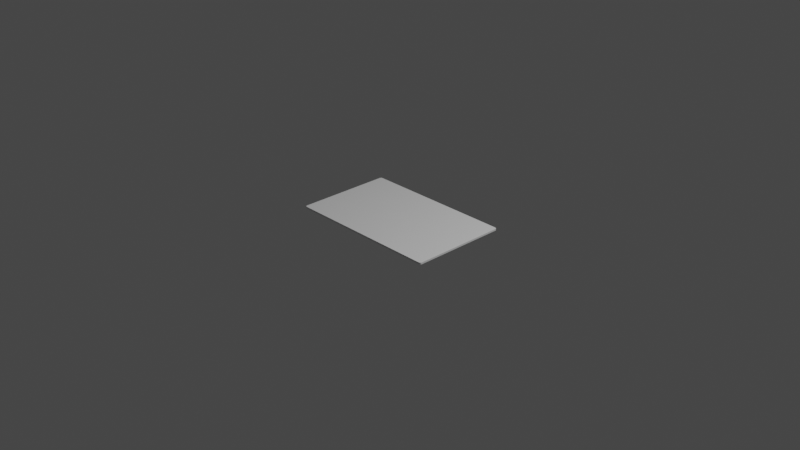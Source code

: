 # Source: card.blend  (saved by Blender 3.4.6; exported with 4.5.12 LTS)
import bpy
from mathutils import Matrix  # noqa: F401  (used for matrix-valued properties, if any)

bpy.ops.wm.read_factory_settings(use_empty=True)
scene = bpy.context.scene
scene.name = 'Scene'

# ---- collections
col_collection = bpy.data.collections.new('Collection'); scene.collection.children.link(col_collection)

# ---- materials (node trees are filled in below, after node groups)
mat_material = bpy.data.materials.new('Material')
mat_material.alpha_threshold = 0.0
mat_material.use_transparent_shadow = False
mat_material.roughness = 0.5
mat_material.line_color = (0.0, 0.0, 0.0, 1.0)

# ---- material node trees
mat_material.use_nodes = True; mat_material.node_tree.nodes.clear()
_N = mat_material.node_tree.nodes; _L = mat_material.node_tree.links
n0 = _N.new('ShaderNodeOutputMaterial'); n0.name = 'Material Output'; n0.location = (300, 300)
n1 = _N.new('ShaderNodeBsdfPrincipled'); n1.name = 'Principled BSDF'; n1.location = (10, 300)
n1.distribution = 'GGX'
n1.subsurface_method = 'RANDOM_WALK_SKIN'
n1.inputs[3].default_value = 1.45
n1.inputs[27].default_value = (0.0, 0.0, 0.0, 1.0)
n1.inputs[28].default_value = 1.0
_L.new(n1.outputs[0], n0.inputs[0])
n0.is_active_output = True

# ---- world
world_world = bpy.data.worlds.new('World'); scene.world = world_world
world_world.use_nodes = True; world_world.node_tree.nodes.clear()
_N = world_world.node_tree.nodes; _L = world_world.node_tree.links
n0 = _N.new('ShaderNodeOutputWorld'); n0.name = 'World Output'; n0.location = (300, 300)
n1 = _N.new('ShaderNodeBackground'); n1.name = 'Background'; n1.location = (10, 300)
n1.inputs[0].default_value = (0.05088, 0.05088, 0.05088, 1.0)
_L.new(n1.outputs[0], n0.inputs[0])
n0.is_active_output = True
world_world.color = (0.05088, 0.05088, 0.05088)
world_world.use_sun_shadow = False
world_world.sun_shadow_jitter_overblur = 0.0

# ---- cameras
cam_camera = bpy.data.cameras.new('Camera')
cam_camera.clip_end = 100.0
cam_camera.ortho_scale = 7.314

# ---- lights
light_light = bpy.data.lights.new('Light', 'POINT')
light_light.transmission_factor = 0.0
light_light.energy = 1000.0
light_light.shadow_soft_size = 0.1
light_light.shadow_maximum_resolution = 0.006
light_light.use_absolute_resolution = True

# ---- meshes
me_cube = bpy.data.meshes.new('Cube')
me_cube.from_pydata([(0.9659, 1.0, 0.9659), (0.9659, 0.9659, 1.0), (1.0, 0.9659, 0.9659), (0.9659, 0.9993, 0.9726), (0.9659, 0.9974, 0.979), (0.9659, 0.9943, 0.9849), (0.9659, 0.99, 0.99), (0.9726, 0.9993, 0.9659), (0.9728, 0.9986, 0.9729), (0.9728, 0.9965, 0.9793), (0.9727, 0.9934, 0.9849), (0.9727, 0.9896, 0.9895), (0.979, 0.9974, 0.9659), (0.9793, 0.9965, 0.9729), (0.9791, 0.9944, 0.9791), (0.9787, 0.9916, 0.9843), (0.9785, 0.9883, 0.9883), (0.9849, 0.9943, 0.9659), (0.9849, 0.9934, 0.9728), (0.9843, 0.9916, 0.9787), (0.9833, 0.9895, 0.9833), (0.9828, 0.9868, 0.9868), (0.9856, 0.9856, 0.9856), (0.9726, 0.9659, 0.9993), (0.979, 0.9659, 0.9974), (0.9849, 0.9659, 0.9943), (0.99, 0.9659, 0.99), (0.9659, 0.9726, 0.9993), (0.9729, 0.9728, 0.9986), (0.9793, 0.9728, 0.9965), (0.9849, 0.9727, 0.9934), (0.9895, 0.9727, 0.9896), (0.9659, 0.979, 0.9974), (0.9729, 0.9793, 0.9965), (0.9791, 0.9791, 0.9944), (0.9843, 0.9787, 0.9916), (0.9883, 0.9785, 0.9883), (0.9659, 0.9849, 0.9943), (0.9728, 0.9849, 0.9934), (0.9787, 0.9843, 0.9916), (0.9833, 0.9833, 0.9895), (0.9868, 0.9828, 0.9868), (0.9993, 0.9726, 0.9659), (0.9974, 0.979, 0.9659), (0.9943, 0.9849, 0.9659), (0.99, 0.99, 0.9659), (0.9993, 0.9659, 0.9726), (0.9986, 0.9729, 0.9728), (0.9965, 0.9793, 0.9728), (0.9934, 0.9849, 0.9727), (0.9896, 0.9895, 0.9727), (0.9974, 0.9659, 0.979), (0.9965, 0.9729, 0.9793), (0.9944, 0.9791, 0.9791), (0.9916, 0.9843, 0.9787), (0.9883, 0.9883, 0.9785), (0.9943, 0.9659, 0.9849), (0.9934, 0.9728, 0.9849), (0.9916, 0.9787, 0.9843), (0.9895, 0.9833, 0.9833), (0.9868, 0.9868, 0.9828), (0.9659, 0.9659, -1.0), (0.9659, 1.0, -0.9659), (1.0, 0.9659, -0.9659), (0.9659, 0.9726, -0.9993), (0.9659, 0.979, -0.9974), (0.9659, 0.9849, -0.9943), (0.9659, 0.99, -0.99), (0.9726, 0.9659, -0.9993), (0.9728, 0.9729, -0.9986), (0.9728, 0.9793, -0.9965), (0.9727, 0.9849, -0.9934), (0.9727, 0.9895, -0.9896), (0.979, 0.9659, -0.9974), (0.9793, 0.9729, -0.9965), (0.9791, 0.9791, -0.9944), (0.9787, 0.9843, -0.9916), (0.9785, 0.9883, -0.9883), (0.9849, 0.9659, -0.9943), (0.9849, 0.9728, -0.9934), (0.9843, 0.9787, -0.9916), (0.9833, 0.9833, -0.9895), (0.9828, 0.9868, -0.9868), (0.9856, 0.9856, -0.9856), (0.9726, 0.9993, -0.9659), (0.979, 0.9974, -0.9659), (0.9849, 0.9943, -0.9659), (0.99, 0.99, -0.9659), (0.9659, 0.9993, -0.9726), (0.9729, 0.9986, -0.9728), (0.9793, 0.9965, -0.9728), (0.9849, 0.9934, -0.9727), (0.9895, 0.9896, -0.9727), (0.9659, 0.9974, -0.979), (0.9729, 0.9965, -0.9793), (0.9791, 0.9944, -0.9791), (0.9843, 0.9916, -0.9787), (0.9883, 0.9883, -0.9785), (0.9659, 0.9943, -0.9849), (0.9728, 0.9934, -0.9849), (0.9787, 0.9916, -0.9843), (0.9833, 0.9895, -0.9833), (0.9868, 0.9868, -0.9828), (0.9993, 0.9659, -0.9726), (0.9974, 0.9659, -0.979), (0.9943, 0.9659, -0.9849), (0.99, 0.9659, -0.99), (0.9993, 0.9726, -0.9659), (0.9986, 0.9728, -0.9729), (0.9965, 0.9728, -0.9793), (0.9934, 0.9727, -0.9849), (0.9896, 0.9727, -0.9895), (0.9974, 0.979, -0.9659), (0.9965, 0.9793, -0.9729), (0.9944, 0.9791, -0.9791), (0.9916, 0.9787, -0.9843), (0.9883, 0.9785, -0.9883), (0.9943, 0.9849, -0.9659), (0.9934, 0.9849, -0.9728), (0.9916, 0.9843, -0.9787), (0.9895, 0.9833, -0.9833), (0.9868, 0.9828, -0.9868), (1.0, -0.9659, 0.9659), (0.9659, -0.9659, 1.0), (0.9659, -1.0, 0.9659), (0.9993, -0.9659, 0.9726), (0.9974, -0.9659, 0.979), (0.9943, -0.9659, 0.9849), (0.99, -0.9659, 0.99), (0.9993, -0.9726, 0.9659), (0.9986, -0.9728, 0.9729), (0.9965, -0.9728, 0.9793), (0.9934, -0.9727, 0.9849), (0.9896, -0.9727, 0.9895), (0.9974, -0.979, 0.9659), (0.9965, -0.9793, 0.9729), (0.9944, -0.9791, 0.9791), (0.9916, -0.9787, 0.9843), (0.9883, -0.9785, 0.9883), (0.9943, -0.9849, 0.9659), (0.9934, -0.9849, 0.9728), (0.9916, -0.9843, 0.9787), (0.9895, -0.9833, 0.9833), (0.9868, -0.9828, 0.9868), (0.9856, -0.9856, 0.9856), (0.9659, -0.9726, 0.9993), (0.9659, -0.979, 0.9974), (0.9659, -0.9849, 0.9943), (0.9659, -0.99, 0.99), (0.9726, -0.9659, 0.9993), (0.9728, -0.9729, 0.9986), (0.9728, -0.9793, 0.9965), (0.9727, -0.9849, 0.9934), (0.9727, -0.9895, 0.9896), (0.979, -0.9659, 0.9974), (0.9793, -0.9729, 0.9965), (0.9791, -0.9791, 0.9944), (0.9787, -0.9843, 0.9916), (0.9785, -0.9883, 0.9883), (0.9849, -0.9659, 0.9943), (0.9849, -0.9728, 0.9934), (0.9843, -0.9787, 0.9916), (0.9833, -0.9833, 0.9895), (0.9828, -0.9868, 0.9868), (0.9726, -0.9993, 0.9659), (0.979, -0.9974, 0.9659), (0.9849, -0.9943, 0.9659), (0.99, -0.99, 0.9659), (0.9659, -0.9993, 0.9726), (0.9729, -0.9986, 0.9728), (0.9793, -0.9965, 0.9728), (0.9849, -0.9934, 0.9727), (0.9895, -0.9896, 0.9727), (0.9659, -0.9974, 0.979), (0.9729, -0.9965, 0.9793), (0.9791, -0.9944, 0.9791), (0.9843, -0.9916, 0.9787), (0.9883, -0.9883, 0.9785), (0.9659, -0.9943, 0.9849), (0.9728, -0.9934, 0.9849), (0.9787, -0.9916, 0.9843), (0.9833, -0.9895, 0.9833), (0.9868, -0.9868, 0.9828), (1.0, -0.9659, -0.9659), (0.9659, -1.0, -0.9659), (0.9659, -0.9659, -1.0), (0.9993, -0.9726, -0.9659), (0.9974, -0.979, -0.9659), (0.9943, -0.9849, -0.9659), (0.99, -0.99, -0.9659), (0.9993, -0.9659, -0.9726), (0.9986, -0.9729, -0.9728), (0.9965, -0.9793, -0.9728), (0.9934, -0.9849, -0.9727), (0.9896, -0.9895, -0.9727), (0.9974, -0.9659, -0.979), (0.9965, -0.9729, -0.9793), (0.9944, -0.9791, -0.9791), (0.9916, -0.9843, -0.9787), (0.9883, -0.9883, -0.9785), (0.9943, -0.9659, -0.9849), (0.9934, -0.9728, -0.9849), (0.9916, -0.9787, -0.9843), (0.9895, -0.9833, -0.9833), (0.9868, -0.9868, -0.9828), (0.9856, -0.9856, -0.9856), (0.9659, -0.9993, -0.9726), (0.9659, -0.9974, -0.979), (0.9659, -0.9943, -0.9849), (0.9659, -0.99, -0.99), (0.9726, -0.9993, -0.9659), (0.9728, -0.9986, -0.9729), (0.9728, -0.9965, -0.9793), (0.9727, -0.9934, -0.9849), (0.9727, -0.9896, -0.9895), (0.979, -0.9974, -0.9659), (0.9793, -0.9965, -0.9729), (0.9791, -0.9944, -0.9791), (0.9787, -0.9916, -0.9843), (0.9785, -0.9883, -0.9883), (0.9849, -0.9943, -0.9659), (0.9849, -0.9934, -0.9728), (0.9843, -0.9916, -0.9787), (0.9833, -0.9895, -0.9833), (0.9828, -0.9868, -0.9868), (0.9726, -0.9659, -0.9993), (0.979, -0.9659, -0.9974), (0.9849, -0.9659, -0.9943), (0.99, -0.9659, -0.99), (0.9659, -0.9726, -0.9993), (0.9729, -0.9728, -0.9986), (0.9793, -0.9728, -0.9965), (0.9849, -0.9727, -0.9934), (0.9895, -0.9727, -0.9896), (0.9659, -0.979, -0.9974), (0.9729, -0.9793, -0.9965), (0.9791, -0.9791, -0.9944), (0.9843, -0.9787, -0.9916), (0.9883, -0.9785, -0.9883), (0.9659, -0.9849, -0.9943), (0.9728, -0.9849, -0.9934), (0.9787, -0.9843, -0.9916), (0.9833, -0.9833, -0.9895), (0.9868, -0.9828, -0.9868), (-0.9659, 1.0, 0.9659), (-1.0, 0.9659, 0.9659), (-0.9659, 0.9659, 1.0), (-0.9726, 0.9993, 0.9659), (-0.979, 0.9974, 0.9659), (-0.9849, 0.9943, 0.9659), (-0.99, 0.99, 0.9659), (-0.9659, 0.9993, 0.9726), (-0.9729, 0.9986, 0.9728), (-0.9793, 0.9965, 0.9728), (-0.9849, 0.9934, 0.9727), (-0.9895, 0.9896, 0.9727), (-0.9659, 0.9974, 0.979), (-0.9729, 0.9965, 0.9793), (-0.9791, 0.9944, 0.9791), (-0.9843, 0.9916, 0.9787), (-0.9883, 0.9883, 0.9785), (-0.9659, 0.9943, 0.9849), (-0.9728, 0.9934, 0.9849), (-0.9787, 0.9916, 0.9843), (-0.9833, 0.9895, 0.9833), (-0.9868, 0.9868, 0.9828), (-0.9856, 0.9856, 0.9856), (-0.9993, 0.9659, 0.9726), (-0.9974, 0.9659, 0.979), (-0.9943, 0.9659, 0.9849), (-0.99, 0.9659, 0.99), (-0.9993, 0.9726, 0.9659), (-0.9986, 0.9728, 0.9729), (-0.9965, 0.9728, 0.9793), (-0.9934, 0.9727, 0.9849), (-0.9896, 0.9727, 0.9895), (-0.9974, 0.979, 0.9659), (-0.9965, 0.9793, 0.9729), (-0.9944, 0.9791, 0.9791), (-0.9916, 0.9787, 0.9843), (-0.9883, 0.9785, 0.9883), (-0.9943, 0.9849, 0.9659), (-0.9934, 0.9849, 0.9728), (-0.9916, 0.9843, 0.9787), (-0.9895, 0.9833, 0.9833), (-0.9868, 0.9828, 0.9868), (-0.9659, 0.9726, 0.9993), (-0.9659, 0.979, 0.9974), (-0.9659, 0.9849, 0.9943), (-0.9659, 0.99, 0.99), (-0.9726, 0.9659, 0.9993), (-0.9728, 0.9729, 0.9986), (-0.9728, 0.9793, 0.9965), (-0.9727, 0.9849, 0.9934), (-0.9727, 0.9895, 0.9896), (-0.979, 0.9659, 0.9974), (-0.9793, 0.9729, 0.9965), (-0.9791, 0.9791, 0.9944), (-0.9787, 0.9843, 0.9916), (-0.9785, 0.9883, 0.9883), (-0.9849, 0.9659, 0.9943), (-0.9849, 0.9728, 0.9934), (-0.9843, 0.9787, 0.9916), (-0.9833, 0.9833, 0.9895), (-0.9828, 0.9868, 0.9868), (-1.0, 0.9659, -0.9659), (-0.9659, 1.0, -0.9659), (-0.9659, 0.9659, -1.0), (-0.9993, 0.9726, -0.9659), (-0.9974, 0.979, -0.9659), (-0.9943, 0.9849, -0.9659), (-0.99, 0.99, -0.9659), (-0.9993, 0.9659, -0.9726), (-0.9986, 0.9729, -0.9728), (-0.9965, 0.9793, -0.9728), (-0.9934, 0.9849, -0.9727), (-0.9896, 0.9895, -0.9727), (-0.9974, 0.9659, -0.979), (-0.9965, 0.9729, -0.9793), (-0.9944, 0.9791, -0.9791), (-0.9916, 0.9843, -0.9787), (-0.9883, 0.9883, -0.9785), (-0.9943, 0.9659, -0.9849), (-0.9934, 0.9728, -0.9849), (-0.9916, 0.9787, -0.9843), (-0.9895, 0.9833, -0.9833), (-0.9868, 0.9868, -0.9828), (-0.9856, 0.9856, -0.9856), (-0.9659, 0.9993, -0.9726), (-0.9659, 0.9974, -0.979), (-0.9659, 0.9943, -0.9849), (-0.9659, 0.99, -0.99), (-0.9726, 0.9993, -0.9659), (-0.9728, 0.9986, -0.9729), (-0.9728, 0.9965, -0.9793), (-0.9727, 0.9934, -0.9849), (-0.9727, 0.9896, -0.9895), (-0.979, 0.9974, -0.9659), (-0.9793, 0.9965, -0.9729), (-0.9791, 0.9944, -0.9791), (-0.9787, 0.9916, -0.9843), (-0.9785, 0.9883, -0.9883), (-0.9849, 0.9943, -0.9659), (-0.9849, 0.9934, -0.9728), (-0.9843, 0.9916, -0.9787), (-0.9833, 0.9895, -0.9833), (-0.9828, 0.9868, -0.9868), (-0.9726, 0.9659, -0.9993), (-0.979, 0.9659, -0.9974), (-0.9849, 0.9659, -0.9943), (-0.99, 0.9659, -0.99), (-0.9659, 0.9726, -0.9993), (-0.9729, 0.9728, -0.9986), (-0.9793, 0.9728, -0.9965), (-0.9849, 0.9727, -0.9934), (-0.9895, 0.9727, -0.9896), (-0.9659, 0.979, -0.9974), (-0.9729, 0.9793, -0.9965), (-0.9791, 0.9791, -0.9944), (-0.9843, 0.9787, -0.9916), (-0.9883, 0.9785, -0.9883), (-0.9659, 0.9849, -0.9943), (-0.9728, 0.9849, -0.9934), (-0.9787, 0.9843, -0.9916), (-0.9833, 0.9833, -0.9895), (-0.9868, 0.9828, -0.9868), (-1.0, -0.9659, 0.9659), (-0.9659, -1.0, 0.9659), (-0.9659, -0.9659, 1.0), (-0.9993, -0.9726, 0.9659), (-0.9974, -0.979, 0.9659), (-0.9943, -0.9849, 0.9659), (-0.99, -0.99, 0.9659), (-0.9993, -0.9659, 0.9726), (-0.9986, -0.9729, 0.9728), (-0.9965, -0.9793, 0.9728), (-0.9934, -0.9849, 0.9727), (-0.9896, -0.9895, 0.9727), (-0.9974, -0.9659, 0.979), (-0.9965, -0.9729, 0.9793), (-0.9944, -0.9791, 0.9791), (-0.9916, -0.9843, 0.9787), (-0.9883, -0.9883, 0.9785), (-0.9943, -0.9659, 0.9849), (-0.9934, -0.9728, 0.9849), (-0.9916, -0.9787, 0.9843), (-0.9895, -0.9833, 0.9833), (-0.9868, -0.9868, 0.9828), (-0.9856, -0.9856, 0.9856), (-0.9659, -0.9993, 0.9726), (-0.9659, -0.9974, 0.979), (-0.9659, -0.9943, 0.9849), (-0.9659, -0.99, 0.99), (-0.9726, -0.9993, 0.9659), (-0.9728, -0.9986, 0.9729), (-0.9728, -0.9965, 0.9793), (-0.9727, -0.9934, 0.9849), (-0.9727, -0.9896, 0.9895), (-0.979, -0.9974, 0.9659), (-0.9793, -0.9965, 0.9729), (-0.9791, -0.9944, 0.9791), (-0.9787, -0.9916, 0.9843), (-0.9785, -0.9883, 0.9883), (-0.9849, -0.9943, 0.9659), (-0.9849, -0.9934, 0.9728), (-0.9843, -0.9916, 0.9787), (-0.9833, -0.9895, 0.9833), (-0.9828, -0.9868, 0.9868), (-0.9726, -0.9659, 0.9993), (-0.979, -0.9659, 0.9974), (-0.9849, -0.9659, 0.9943), (-0.99, -0.9659, 0.99), (-0.9659, -0.9726, 0.9993), (-0.9729, -0.9728, 0.9986), (-0.9793, -0.9728, 0.9965), (-0.9849, -0.9727, 0.9934), (-0.9895, -0.9727, 0.9896), (-0.9659, -0.979, 0.9974), (-0.9729, -0.9793, 0.9965), (-0.9791, -0.9791, 0.9944), (-0.9843, -0.9787, 0.9916), (-0.9883, -0.9785, 0.9883), (-0.9659, -0.9849, 0.9943), (-0.9728, -0.9849, 0.9934), (-0.9787, -0.9843, 0.9916), (-0.9833, -0.9833, 0.9895), (-0.9868, -0.9828, 0.9868), (-0.9659, -0.9659, -1.0), (-0.9659, -1.0, -0.9659), (-1.0, -0.9659, -0.9659), (-0.9659, -0.9726, -0.9993), (-0.9659, -0.979, -0.9974), (-0.9659, -0.9849, -0.9943), (-0.9659, -0.99, -0.99), (-0.9726, -0.9659, -0.9993), (-0.9728, -0.9729, -0.9986), (-0.9728, -0.9793, -0.9965), (-0.9727, -0.9849, -0.9934), (-0.9727, -0.9895, -0.9896), (-0.979, -0.9659, -0.9974), (-0.9793, -0.9729, -0.9965), (-0.9791, -0.9791, -0.9944), (-0.9787, -0.9843, -0.9916), (-0.9785, -0.9883, -0.9883), (-0.9849, -0.9659, -0.9943), (-0.9849, -0.9728, -0.9934), (-0.9843, -0.9787, -0.9916), (-0.9833, -0.9833, -0.9895), (-0.9828, -0.9868, -0.9868), (-0.9856, -0.9856, -0.9856), (-0.9726, -0.9993, -0.9659), (-0.979, -0.9974, -0.9659), (-0.9849, -0.9943, -0.9659), (-0.99, -0.99, -0.9659), (-0.9659, -0.9993, -0.9726), (-0.9729, -0.9986, -0.9728), (-0.9793, -0.9965, -0.9728), (-0.9849, -0.9934, -0.9727), (-0.9895, -0.9896, -0.9727), (-0.9659, -0.9974, -0.979), (-0.9729, -0.9965, -0.9793), (-0.9791, -0.9944, -0.9791), (-0.9843, -0.9916, -0.9787), (-0.9883, -0.9883, -0.9785), (-0.9659, -0.9943, -0.9849), (-0.9728, -0.9934, -0.9849), (-0.9787, -0.9916, -0.9843), (-0.9833, -0.9895, -0.9833), (-0.9868, -0.9868, -0.9828), (-0.9993, -0.9659, -0.9726), (-0.9974, -0.9659, -0.979), (-0.9943, -0.9659, -0.9849), (-0.99, -0.9659, -0.99), (-0.9993, -0.9726, -0.9659), (-0.9986, -0.9728, -0.9729), (-0.9965, -0.9728, -0.9793), (-0.9934, -0.9727, -0.9849), (-0.9896, -0.9727, -0.9895), (-0.9974, -0.979, -0.9659), (-0.9965, -0.9793, -0.9729), (-0.9944, -0.9791, -0.9791), (-0.9916, -0.9787, -0.9843), (-0.9883, -0.9785, -0.9883), (-0.9943, -0.9849, -0.9659), (-0.9934, -0.9849, -0.9728), (-0.9916, -0.9843, -0.9787), (-0.9895, -0.9833, -0.9833), (-0.9868, -0.9828, -0.9868)], [], [(307, 61, 185, 427), (429, 366, 245, 305), (184, 124, 367, 428), (1, 246, 368, 123), (63, 2, 122, 183), (0, 3, 8, 7), (3, 4, 9, 8), (4, 5, 10, 9), (5, 6, 11, 10), (7, 8, 13, 12), (8, 9, 14, 13), (9, 10, 15, 14), (10, 11, 16, 15), (12, 13, 18, 17), (13, 14, 19, 18), (14, 15, 20, 19), (15, 16, 21, 20), (17, 18, 50, 45), (18, 19, 55, 50), (19, 20, 60, 55), (20, 21, 22, 60), (1, 23, 28, 27), (23, 24, 29, 28), (24, 25, 30, 29), (25, 26, 31, 30), (27, 28, 33, 32), (28, 29, 34, 33), (29, 30, 35, 34), (30, 31, 36, 35), (32, 33, 38, 37), (33, 34, 39, 38), (34, 35, 40, 39), (35, 36, 41, 40), (37, 38, 11, 6), (38, 39, 16, 11), (39, 40, 21, 16), (40, 41, 22, 21), (2, 42, 47, 46), (42, 43, 48, 47), (43, 44, 49, 48), (44, 45, 50, 49), (46, 47, 52, 51), (47, 48, 53, 52), (48, 49, 54, 53), (49, 50, 55, 54), (51, 52, 57, 56), (52, 53, 58, 57), (53, 54, 59, 58), (54, 55, 60, 59), (56, 57, 31, 26), (57, 58, 36, 31), (58, 59, 41, 36), (59, 60, 22, 41), (61, 64, 69, 68), (64, 65, 70, 69), (65, 66, 71, 70), (66, 67, 72, 71), (68, 69, 74, 73), (69, 70, 75, 74), (70, 71, 76, 75), (71, 72, 77, 76), (73, 74, 79, 78), (74, 75, 80, 79), (75, 76, 81, 80), (76, 77, 82, 81), (78, 79, 111, 106), (79, 80, 116, 111), (80, 81, 121, 116), (81, 82, 83, 121), (62, 84, 89, 88), (84, 85, 90, 89), (85, 86, 91, 90), (86, 87, 92, 91), (88, 89, 94, 93), (89, 90, 95, 94), (90, 91, 96, 95), (91, 92, 97, 96), (93, 94, 99, 98), (94, 95, 100, 99), (95, 96, 101, 100), (96, 97, 102, 101), (98, 99, 72, 67), (99, 100, 77, 72), (100, 101, 82, 77), (101, 102, 83, 82), (63, 103, 108, 107), (103, 104, 109, 108), (104, 105, 110, 109), (105, 106, 111, 110), (107, 108, 113, 112), (108, 109, 114, 113), (109, 110, 115, 114), (110, 111, 116, 115), (112, 113, 118, 117), (113, 114, 119, 118), (114, 115, 120, 119), (115, 116, 121, 120), (117, 118, 92, 87), (118, 119, 97, 92), (119, 120, 102, 97), (120, 121, 83, 102), (122, 125, 130, 129), (125, 126, 131, 130), (126, 127, 132, 131), (127, 128, 133, 132), (129, 130, 135, 134), (130, 131, 136, 135), (131, 132, 137, 136), (132, 133, 138, 137), (134, 135, 140, 139), (135, 136, 141, 140), (136, 137, 142, 141), (137, 138, 143, 142), (139, 140, 172, 167), (140, 141, 177, 172), (141, 142, 182, 177), (142, 143, 144, 182), (123, 145, 150, 149), (145, 146, 151, 150), (146, 147, 152, 151), (147, 148, 153, 152), (149, 150, 155, 154), (150, 151, 156, 155), (151, 152, 157, 156), (152, 153, 158, 157), (154, 155, 160, 159), (155, 156, 161, 160), (156, 157, 162, 161), (157, 158, 163, 162), (159, 160, 133, 128), (160, 161, 138, 133), (161, 162, 143, 138), (162, 163, 144, 143), (124, 164, 169, 168), (164, 165, 170, 169), (165, 166, 171, 170), (166, 167, 172, 171), (168, 169, 174, 173), (169, 170, 175, 174), (170, 171, 176, 175), (171, 172, 177, 176), (173, 174, 179, 178), (174, 175, 180, 179), (175, 176, 181, 180), (176, 177, 182, 181), (178, 179, 153, 148), (179, 180, 158, 153), (180, 181, 163, 158), (181, 182, 144, 163), (183, 186, 191, 190), (186, 187, 192, 191), (187, 188, 193, 192), (188, 189, 194, 193), (190, 191, 196, 195), (191, 192, 197, 196), (192, 193, 198, 197), (193, 194, 199, 198), (195, 196, 201, 200), (196, 197, 202, 201), (197, 198, 203, 202), (198, 199, 204, 203), (200, 201, 233, 228), (201, 202, 238, 233), (202, 203, 243, 238), (203, 204, 205, 243), (184, 206, 211, 210), (206, 207, 212, 211), (207, 208, 213, 212), (208, 209, 214, 213), (210, 211, 216, 215), (211, 212, 217, 216), (212, 213, 218, 217), (213, 214, 219, 218), (215, 216, 221, 220), (216, 217, 222, 221), (217, 218, 223, 222), (218, 219, 224, 223), (220, 221, 194, 189), (221, 222, 199, 194), (222, 223, 204, 199), (223, 224, 205, 204), (185, 225, 230, 229), (225, 226, 231, 230), (226, 227, 232, 231), (227, 228, 233, 232), (229, 230, 235, 234), (230, 231, 236, 235), (231, 232, 237, 236), (232, 233, 238, 237), (234, 235, 240, 239), (235, 236, 241, 240), (236, 237, 242, 241), (237, 238, 243, 242), (239, 240, 214, 209), (240, 241, 219, 214), (241, 242, 224, 219), (242, 243, 205, 224), (244, 247, 252, 251), (247, 248, 253, 252), (248, 249, 254, 253), (249, 250, 255, 254), (251, 252, 257, 256), (252, 253, 258, 257), (253, 254, 259, 258), (254, 255, 260, 259), (256, 257, 262, 261), (257, 258, 263, 262), (258, 259, 264, 263), (259, 260, 265, 264), (261, 262, 294, 289), (262, 263, 299, 294), (263, 264, 304, 299), (264, 265, 266, 304), (245, 267, 272, 271), (267, 268, 273, 272), (268, 269, 274, 273), (269, 270, 275, 274), (271, 272, 277, 276), (272, 273, 278, 277), (273, 274, 279, 278), (274, 275, 280, 279), (276, 277, 282, 281), (277, 278, 283, 282), (278, 279, 284, 283), (279, 280, 285, 284), (281, 282, 255, 250), (282, 283, 260, 255), (283, 284, 265, 260), (284, 285, 266, 265), (246, 286, 291, 290), (286, 287, 292, 291), (287, 288, 293, 292), (288, 289, 294, 293), (290, 291, 296, 295), (291, 292, 297, 296), (292, 293, 298, 297), (293, 294, 299, 298), (295, 296, 301, 300), (296, 297, 302, 301), (297, 298, 303, 302), (298, 299, 304, 303), (300, 301, 275, 270), (301, 302, 280, 275), (302, 303, 285, 280), (303, 304, 266, 285), (305, 308, 313, 312), (308, 309, 314, 313), (309, 310, 315, 314), (310, 311, 316, 315), (312, 313, 318, 317), (313, 314, 319, 318), (314, 315, 320, 319), (315, 316, 321, 320), (317, 318, 323, 322), (318, 319, 324, 323), (319, 320, 325, 324), (320, 321, 326, 325), (322, 323, 355, 350), (323, 324, 360, 355), (324, 325, 365, 360), (325, 326, 327, 365), (306, 328, 333, 332), (328, 329, 334, 333), (329, 330, 335, 334), (330, 331, 336, 335), (332, 333, 338, 337), (333, 334, 339, 338), (334, 335, 340, 339), (335, 336, 341, 340), (337, 338, 343, 342), (338, 339, 344, 343), (339, 340, 345, 344), (340, 341, 346, 345), (342, 343, 316, 311), (343, 344, 321, 316), (344, 345, 326, 321), (345, 346, 327, 326), (307, 347, 352, 351), (347, 348, 353, 352), (348, 349, 354, 353), (349, 350, 355, 354), (351, 352, 357, 356), (352, 353, 358, 357), (353, 354, 359, 358), (354, 355, 360, 359), (356, 357, 362, 361), (357, 358, 363, 362), (358, 359, 364, 363), (359, 360, 365, 364), (361, 362, 336, 331), (362, 363, 341, 336), (363, 364, 346, 341), (364, 365, 327, 346), (366, 369, 374, 373), (369, 370, 375, 374), (370, 371, 376, 375), (371, 372, 377, 376), (373, 374, 379, 378), (374, 375, 380, 379), (375, 376, 381, 380), (376, 377, 382, 381), (378, 379, 384, 383), (379, 380, 385, 384), (380, 381, 386, 385), (381, 382, 387, 386), (383, 384, 416, 411), (384, 385, 421, 416), (385, 386, 426, 421), (386, 387, 388, 426), (367, 389, 394, 393), (389, 390, 395, 394), (390, 391, 396, 395), (391, 392, 397, 396), (393, 394, 399, 398), (394, 395, 400, 399), (395, 396, 401, 400), (396, 397, 402, 401), (398, 399, 404, 403), (399, 400, 405, 404), (400, 401, 406, 405), (401, 402, 407, 406), (403, 404, 377, 372), (404, 405, 382, 377), (405, 406, 387, 382), (406, 407, 388, 387), (368, 408, 413, 412), (408, 409, 414, 413), (409, 410, 415, 414), (410, 411, 416, 415), (412, 413, 418, 417), (413, 414, 419, 418), (414, 415, 420, 419), (415, 416, 421, 420), (417, 418, 423, 422), (418, 419, 424, 423), (419, 420, 425, 424), (420, 421, 426, 425), (422, 423, 397, 392), (423, 424, 402, 397), (424, 425, 407, 402), (425, 426, 388, 407), (427, 430, 435, 434), (430, 431, 436, 435), (431, 432, 437, 436), (432, 433, 438, 437), (434, 435, 440, 439), (435, 436, 441, 440), (436, 437, 442, 441), (437, 438, 443, 442), (439, 440, 445, 444), (440, 441, 446, 445), (441, 442, 447, 446), (442, 443, 448, 447), (444, 445, 477, 472), (445, 446, 482, 477), (446, 447, 487, 482), (447, 448, 449, 487), (428, 450, 455, 454), (450, 451, 456, 455), (451, 452, 457, 456), (452, 453, 458, 457), (454, 455, 460, 459), (455, 456, 461, 460), (456, 457, 462, 461), (457, 458, 463, 462), (459, 460, 465, 464), (460, 461, 466, 465), (461, 462, 467, 466), (462, 463, 468, 467), (464, 465, 438, 433), (465, 466, 443, 438), (466, 467, 448, 443), (467, 468, 449, 448), (429, 469, 474, 473), (469, 470, 475, 474), (470, 471, 476, 475), (471, 472, 477, 476), (473, 474, 479, 478), (474, 475, 480, 479), (475, 476, 481, 480), (476, 477, 482, 481), (478, 479, 484, 483), (479, 480, 485, 484), (480, 481, 486, 485), (481, 482, 487, 486), (483, 484, 458, 453), (484, 485, 463, 458), (485, 486, 468, 463), (486, 487, 449, 468), (307, 427, 434, 347), (347, 434, 439, 348), (348, 439, 444, 349), (349, 444, 472, 350), (350, 472, 471, 322), (322, 471, 470, 317), (317, 470, 469, 312), (312, 469, 429, 305), (61, 307, 351, 64), (64, 351, 356, 65), (65, 356, 361, 66), (66, 361, 331, 67), (67, 331, 330, 98), (98, 330, 329, 93), (93, 329, 328, 88), (88, 328, 306, 62), (2, 63, 107, 42), (42, 107, 112, 43), (43, 112, 117, 44), (44, 117, 87, 45), (45, 87, 86, 17), (17, 86, 85, 12), (12, 85, 84, 7), (7, 84, 62, 0), (428, 367, 393, 450), (450, 393, 398, 451), (451, 398, 403, 452), (452, 403, 372, 453), (453, 372, 371, 483), (483, 371, 370, 478), (478, 370, 369, 473), (473, 369, 366, 429), (124, 184, 210, 164), (164, 210, 215, 165), (165, 215, 220, 166), (166, 220, 189, 167), (167, 189, 188, 139), (139, 188, 187, 134), (134, 187, 186, 129), (129, 186, 183, 122), (244, 306, 332, 247), (247, 332, 337, 248), (248, 337, 342, 249), (249, 342, 311, 250), (250, 311, 310, 281), (281, 310, 309, 276), (276, 309, 308, 271), (271, 308, 305, 245), (123, 368, 412, 145), (145, 412, 417, 146), (146, 417, 422, 147), (147, 422, 392, 148), (148, 392, 391, 178), (178, 391, 390, 173), (173, 390, 389, 168), (168, 389, 367, 124), (1, 123, 149, 23), (23, 149, 154, 24), (24, 154, 159, 25), (25, 159, 128, 26), (26, 128, 127, 56), (56, 127, 126, 51), (51, 126, 125, 46), (46, 125, 122, 2), (427, 185, 229, 430), (430, 229, 234, 431), (431, 234, 239, 432), (432, 239, 209, 433), (433, 209, 208, 464), (464, 208, 207, 459), (459, 207, 206, 454), (454, 206, 184, 428), (368, 246, 290, 408), (408, 290, 295, 409), (409, 295, 300, 410), (410, 300, 270, 411), (411, 270, 269, 383), (383, 269, 268, 378), (378, 268, 267, 373), (373, 267, 245, 366), (246, 1, 27, 286), (286, 27, 32, 287), (287, 32, 37, 288), (288, 37, 6, 289), (289, 6, 5, 261), (261, 5, 4, 256), (256, 4, 3, 251), (251, 3, 0, 244), (185, 61, 68, 225), (225, 68, 73, 226), (226, 73, 78, 227), (227, 78, 106, 228), (228, 106, 105, 200), (200, 105, 104, 195), (195, 104, 103, 190), (190, 103, 63, 183), (306, 244, 0, 62)])
_uv = me_cube.uv_layers.new(name='UVMap')
_uv.uv.foreach_set('vector', [0.1293, 0.5043, 0.3707, 0.5043, 0.3707, 0.7457, 0.1293, 0.7457, 0.3793, 0.00426, 0.6207, 0.00426, 0.6207, 0.2457, 0.3793, 0.2457, 0.3793, 0.7543, 0.6207, 0.7543, 0.6207, 0.9957, 0.3793, 0.9957, 0.6293, 0.5043, 0.8707, 0.5043, 0.8707, 0.7457, 0.6293, 0.7457, 0.3793, 0.5043, 0.6207, 0.5043, 0.6207, 0.7457, 0.3793, 0.7457, 0.6207, 0.4957, 0.6216, 0.4957, 0.6216, 0.4966, 0.6207, 0.4966, 0.6216, 0.4957, 0.6224, 0.4957, 0.6224, 0.4966, 0.6216, 0.4966, 0.6224, 0.4957, 0.6231, 0.4957, 0.6231, 0.4966, 0.6224, 0.4966, 0.6231, 0.4957, 0.625, 0.4957, 0.625, 0.4966, 0.6231, 0.4966, 0.6207, 0.4966, 0.6216, 0.4966, 0.6216, 0.4974, 0.6207, 0.4974, 0.6216, 0.4966, 0.6224, 0.4966, 0.6224, 0.4974, 0.6216, 0.4974, 0.6224, 0.4966, 0.6231, 0.4966, 0.623, 0.4973, 0.6224, 0.4974, 0.6231, 0.4966, 0.625, 0.4966, 0.625, 0.4973, 0.623, 0.4973, 0.6207, 0.4974, 0.6216, 0.4974, 0.6216, 0.4981, 0.6207, 0.4981, 0.6216, 0.4974, 0.6224, 0.4974, 0.6223, 0.498, 0.6216, 0.4981, 0.6224, 0.4974, 0.623, 0.4973, 0.6229, 0.4979, 0.6223, 0.498, 0.623, 0.4973, 0.625, 0.4973, 0.625, 0.4979, 0.6229, 0.4979, 0.6207, 0.4981, 0.6216, 0.4981, 0.6216, 0.5, 0.6207, 0.5, 0.6216, 0.4981, 0.6223, 0.498, 0.6223, 0.5, 0.6216, 0.5, 0.6223, 0.498, 0.6229, 0.4979, 0.6229, 0.5, 0.6223, 0.5, 0.6229, 0.4979, 0.625, 0.4979, 0.6244, 0.5, 0.6229, 0.5, 0.6293, 0.5043, 0.6284, 0.5043, 0.6284, 0.5034, 0.6293, 0.5034, 0.6284, 0.5043, 0.6276, 0.5043, 0.6276, 0.5034, 0.6284, 0.5034, 0.6276, 0.5043, 0.6269, 0.5043, 0.6269, 0.5034, 0.6276, 0.5034, 0.6269, 0.5043, 0.625, 0.5043, 0.625, 0.5034, 0.6269, 0.5034, 0.6293, 0.5034, 0.6284, 0.5034, 0.6284, 0.5026, 0.6293, 0.5026, 0.6284, 0.5034, 0.6276, 0.5034, 0.6276, 0.5026, 0.6284, 0.5026, 0.6276, 0.5034, 0.6269, 0.5034, 0.627, 0.5027, 0.6276, 0.5026, 0.6269, 0.5034, 0.625, 0.5034, 0.625, 0.5027, 0.627, 0.5027, 0.6293, 0.5026, 0.6284, 0.5026, 0.6284, 0.5019, 0.6293, 0.5019, 0.6284, 0.5026, 0.6276, 0.5026, 0.6277, 0.502, 0.6284, 0.5019, 0.6276, 0.5026, 0.627, 0.5027, 0.6271, 0.5021, 0.6277, 0.502, 0.627, 0.5027, 0.625, 0.5027, 0.625, 0.5021, 0.6271, 0.5021, 0.6293, 0.5019, 0.6284, 0.5019, 0.6284, 0.5, 0.6293, 0.5, 0.6284, 0.5019, 0.6277, 0.502, 0.6277, 0.5, 0.6284, 0.5, 0.6277, 0.502, 0.6271, 0.5021, 0.6271, 0.5, 0.6277, 0.5, 0.6271, 0.5021, 0.625, 0.5021, 0.6244, 0.5, 0.6271, 0.5, 0.6207, 0.5043, 0.6207, 0.5034, 0.6216, 0.5034, 0.6216, 0.5043, 0.6207, 0.5034, 0.6207, 0.5026, 0.6216, 0.5026, 0.6216, 0.5034, 0.6207, 0.5026, 0.6207, 0.5019, 0.6216, 0.5019, 0.6216, 0.5026, 0.6207, 0.5019, 0.6207, 0.5, 0.6216, 0.5, 0.6216, 0.5019, 0.6216, 0.5043, 0.6216, 0.5034, 0.6224, 0.5034, 0.6224, 0.5043, 0.6216, 0.5034, 0.6216, 0.5026, 0.6224, 0.5026, 0.6224, 0.5034, 0.6216, 0.5026, 0.6216, 0.5019, 0.6223, 0.502, 0.6224, 0.5026, 0.6216, 0.5019, 0.6216, 0.5, 0.6223, 0.5, 0.6223, 0.502, 0.6224, 0.5043, 0.6224, 0.5034, 0.6231, 0.5034, 0.6231, 0.5043, 0.6224, 0.5034, 0.6224, 0.5026, 0.623, 0.5027, 0.6231, 0.5034, 0.6224, 0.5026, 0.6223, 0.502, 0.6229, 0.5021, 0.623, 0.5027, 0.6223, 0.502, 0.6223, 0.5, 0.6229, 0.5, 0.6229, 0.5021, 0.6231, 0.5043, 0.6231, 0.5034, 0.625, 0.5034, 0.625, 0.5043, 0.6231, 0.5034, 0.623, 0.5027, 0.625, 0.5027, 0.625, 0.5034, 0.623, 0.5027, 0.6229, 0.5021, 0.625, 0.5021, 0.625, 0.5027, 0.6229, 0.5021, 0.6229, 0.5, 0.6244, 0.5, 0.625, 0.5021, 0.3707, 0.5043, 0.3707, 0.5034, 0.3716, 0.5034, 0.3716, 0.5043, 0.3707, 0.5034, 0.3707, 0.5026, 0.3716, 0.5026, 0.3716, 0.5034, 0.3707, 0.5026, 0.3707, 0.5019, 0.3716, 0.5019, 0.3716, 0.5026, 0.3707, 0.5019, 0.3707, 0.5, 0.3716, 0.5, 0.3716, 0.5019, 0.3716, 0.5043, 0.3716, 0.5034, 0.3724, 0.5034, 0.3724, 0.5043, 0.3716, 0.5034, 0.3716, 0.5026, 0.3724, 0.5026, 0.3724, 0.5034, 0.3716, 0.5026, 0.3716, 0.5019, 0.3723, 0.502, 0.3724, 0.5026, 0.3716, 0.5019, 0.3716, 0.5, 0.3723, 0.5, 0.3723, 0.502, 0.3724, 0.5043, 0.3724, 0.5034, 0.3731, 0.5034, 0.3731, 0.5043, 0.3724, 0.5034, 0.3724, 0.5026, 0.373, 0.5027, 0.3731, 0.5034, 0.3724, 0.5026, 0.3723, 0.502, 0.3729, 0.5021, 0.373, 0.5027, 0.3723, 0.502, 0.3723, 0.5, 0.3729, 0.5, 0.3729, 0.5021, 0.3731, 0.5043, 0.3731, 0.5034, 0.375, 0.5034, 0.375, 0.5043, 0.3731, 0.5034, 0.373, 0.5027, 0.375, 0.5027, 0.375, 0.5034, 0.373, 0.5027, 0.3729, 0.5021, 0.375, 0.5021, 0.375, 0.5027, 0.3729, 0.5021, 0.3729, 0.5, 0.375, 0.5006, 0.375, 0.5021, 0.3793, 0.4957, 0.3793, 0.4966, 0.3784, 0.4966, 0.3784, 0.4957, 0.3793, 0.4966, 0.3793, 0.4974, 0.3784, 0.4974, 0.3784, 0.4966, 0.3793, 0.4974, 0.3793, 0.4981, 0.3784, 0.4981, 0.3784, 0.4974, 0.3793, 0.4981, 0.3793, 0.5, 0.3784, 0.5, 0.3784, 0.4981, 0.3784, 0.4957, 0.3784, 0.4966, 0.3776, 0.4966, 0.3776, 0.4957, 0.3784, 0.4966, 0.3784, 0.4974, 0.3776, 0.4974, 0.3776, 0.4966, 0.3784, 0.4974, 0.3784, 0.4981, 0.3777, 0.498, 0.3776, 0.4974, 0.3784, 0.4981, 0.3784, 0.5, 0.3777, 0.5, 0.3777, 0.498, 0.3776, 0.4957, 0.3776, 0.4966, 0.3769, 0.4966, 0.3769, 0.4957, 0.3776, 0.4966, 0.3776, 0.4974, 0.377, 0.4973, 0.3769, 0.4966, 0.3776, 0.4974, 0.3777, 0.498, 0.3771, 0.4979, 0.377, 0.4973, 0.3777, 0.498, 0.3777, 0.5, 0.3771, 0.5, 0.3771, 0.4979, 0.3769, 0.4957, 0.3769, 0.4966, 0.375, 0.4966, 0.375, 0.4957, 0.3769, 0.4966, 0.377, 0.4973, 0.375, 0.4973, 0.375, 0.4966, 0.377, 0.4973, 0.3771, 0.4979, 0.375, 0.4979, 0.375, 0.4973, 0.3771, 0.4979, 0.3771, 0.5, 0.375, 0.5006, 0.375, 0.4979, 0.3793, 0.5043, 0.3784, 0.5043, 0.3784, 0.5034, 0.3793, 0.5034, 0.3784, 0.5043, 0.3776, 0.5043, 0.3776, 0.5034, 0.3784, 0.5034, 0.3776, 0.5043, 0.3769, 0.5043, 0.3769, 0.5034, 0.3776, 0.5034, 0.3769, 0.5043, 0.375, 0.5043, 0.375, 0.5034, 0.3769, 0.5034, 0.3793, 0.5034, 0.3784, 0.5034, 0.3784, 0.5026, 0.3793, 0.5026, 0.3784, 0.5034, 0.3776, 0.5034, 0.3776, 0.5026, 0.3784, 0.5026, 0.3776, 0.5034, 0.3769, 0.5034, 0.377, 0.5027, 0.3776, 0.5026, 0.3769, 0.5034, 0.375, 0.5034, 0.375, 0.5027, 0.377, 0.5027, 0.3793, 0.5026, 0.3784, 0.5026, 0.3784, 0.5019, 0.3793, 0.5019, 0.3784, 0.5026, 0.3776, 0.5026, 0.3777, 0.502, 0.3784, 0.5019, 0.3776, 0.5026, 0.377, 0.5027, 0.3771, 0.5021, 0.3777, 0.502, 0.377, 0.5027, 0.375, 0.5027, 0.375, 0.5021, 0.3771, 0.5021, 0.3793, 0.5019, 0.3784, 0.5019, 0.3784, 0.5, 0.3793, 0.5, 0.3784, 0.5019, 0.3777, 0.502, 0.3777, 0.5, 0.3784, 0.5, 0.3777, 0.502, 0.3771, 0.5021, 0.3771, 0.5, 0.3777, 0.5, 0.3771, 0.5021, 0.375, 0.5021, 0.375, 0.5006, 0.3771, 0.5, 0.6207, 0.7457, 0.6216, 0.7457, 0.6216, 0.7466, 0.6207, 0.7466, 0.6216, 0.7457, 0.6224, 0.7457, 0.6224, 0.7466, 0.6216, 0.7466, 0.6224, 0.7457, 0.6231, 0.7457, 0.6231, 0.7466, 0.6224, 0.7466, 0.6231, 0.7457, 0.625, 0.7457, 0.625, 0.7466, 0.6231, 0.7466, 0.6207, 0.7466, 0.6216, 0.7466, 0.6216, 0.7474, 0.6207, 0.7474, 0.6216, 0.7466, 0.6224, 0.7466, 0.6224, 0.7474, 0.6216, 0.7474, 0.6224, 0.7466, 0.6231, 0.7466, 0.623, 0.7473, 0.6224, 0.7474, 0.6231, 0.7466, 0.625, 0.7466, 0.625, 0.7473, 0.623, 0.7473, 0.6207, 0.7474, 0.6216, 0.7474, 0.6216, 0.7481, 0.6207, 0.7481, 0.6216, 0.7474, 0.6224, 0.7474, 0.6223, 0.748, 0.6216, 0.7481, 0.6224, 0.7474, 0.623, 0.7473, 0.6229, 0.7479, 0.6223, 0.748, 0.623, 0.7473, 0.625, 0.7473, 0.625, 0.7479, 0.6229, 0.7479, 0.6207, 0.7481, 0.6216, 0.7481, 0.6216, 0.75, 0.6207, 0.75, 0.6216, 0.7481, 0.6223, 0.748, 0.6223, 0.75, 0.6216, 0.75, 0.6223, 0.748, 0.6229, 0.7479, 0.6229, 0.75, 0.6223, 0.75, 0.6229, 0.7479, 0.625, 0.7479, 0.625, 0.7494, 0.6229, 0.75, 0.6293, 0.7457, 0.6293, 0.7466, 0.6284, 0.7466, 0.6284, 0.7457, 0.6293, 0.7466, 0.6293, 0.7474, 0.6284, 0.7474, 0.6284, 0.7466, 0.6293, 0.7474, 0.6293, 0.7481, 0.6284, 0.7481, 0.6284, 0.7474, 0.6293, 0.7481, 0.6293, 0.75, 0.6284, 0.75, 0.6284, 0.7481, 0.6284, 0.7457, 0.6284, 0.7466, 0.6276, 0.7466, 0.6276, 0.7457, 0.6284, 0.7466, 0.6284, 0.7474, 0.6276, 0.7474, 0.6276, 0.7466, 0.6284, 0.7474, 0.6284, 0.7481, 0.6277, 0.748, 0.6276, 0.7474, 0.6284, 0.7481, 0.6284, 0.75, 0.6277, 0.75, 0.6277, 0.748, 0.6276, 0.7457, 0.6276, 0.7466, 0.6269, 0.7466, 0.6269, 0.7457, 0.6276, 0.7466, 0.6276, 0.7474, 0.627, 0.7473, 0.6269, 0.7466, 0.6276, 0.7474, 0.6277, 0.748, 0.6271, 0.7479, 0.627, 0.7473, 0.6277, 0.748, 0.6277, 0.75, 0.6271, 0.75, 0.6271, 0.7479, 0.6269, 0.7457, 0.6269, 0.7466, 0.625, 0.7466, 0.625, 0.7457, 0.6269, 0.7466, 0.627, 0.7473, 0.625, 0.7473, 0.625, 0.7466, 0.627, 0.7473, 0.6271, 0.7479, 0.625, 0.7479, 0.625, 0.7473, 0.6271, 0.7479, 0.6271, 0.75, 0.625, 0.7494, 0.625, 0.7479, 0.6207, 0.7543, 0.6207, 0.7534, 0.6216, 0.7534, 0.6216, 0.7543, 0.6207, 0.7534, 0.6207, 0.7526, 0.6216, 0.7526, 0.6216, 0.7534, 0.6207, 0.7526, 0.6207, 0.7519, 0.6216, 0.7519, 0.6216, 0.7526, 0.6207, 0.7519, 0.6207, 0.75, 0.6216, 0.75, 0.6216, 0.7519, 0.6216, 0.7543, 0.6216, 0.7534, 0.6224, 0.7534, 0.6224, 0.7543, 0.6216, 0.7534, 0.6216, 0.7526, 0.6224, 0.7526, 0.6224, 0.7534, 0.6216, 0.7526, 0.6216, 0.7519, 0.6223, 0.752, 0.6224, 0.7526, 0.6216, 0.7519, 0.6216, 0.75, 0.6223, 0.75, 0.6223, 0.752, 0.6224, 0.7543, 0.6224, 0.7534, 0.6231, 0.7534, 0.6231, 0.7543, 0.6224, 0.7534, 0.6224, 0.7526, 0.623, 0.7527, 0.6231, 0.7534, 0.6224, 0.7526, 0.6223, 0.752, 0.6229, 0.7521, 0.623, 0.7527, 0.6223, 0.752, 0.6223, 0.75, 0.6229, 0.75, 0.6229, 0.7521, 0.6231, 0.7543, 0.6231, 0.7534, 0.625, 0.7534, 0.625, 0.7543, 0.6231, 0.7534, 0.623, 0.7527, 0.625, 0.7527, 0.625, 0.7534, 0.623, 0.7527, 0.6229, 0.7521, 0.625, 0.7521, 0.625, 0.7527, 0.6229, 0.7521, 0.6229, 0.75, 0.625, 0.7494, 0.625, 0.7521, 0.3793, 0.7457, 0.3793, 0.7466, 0.3784, 0.7466, 0.3784, 0.7457, 0.3793, 0.7466, 0.3793, 0.7474, 0.3784, 0.7474, 0.3784, 0.7466, 0.3793, 0.7474, 0.3793, 0.7481, 0.3784, 0.7481, 0.3784, 0.7474, 0.3793, 0.7481, 0.3793, 0.75, 0.3784, 0.75, 0.3784, 0.7481, 0.3784, 0.7457, 0.3784, 0.7466, 0.3776, 0.7466, 0.3776, 0.7457, 0.3784, 0.7466, 0.3784, 0.7474, 0.3776, 0.7474, 0.3776, 0.7466, 0.3784, 0.7474, 0.3784, 0.7481, 0.3777, 0.748, 0.3776, 0.7474, 0.3784, 0.7481, 0.3784, 0.75, 0.3777, 0.75, 0.3777, 0.748, 0.3776, 0.7457, 0.3776, 0.7466, 0.3769, 0.7466, 0.3769, 0.7457, 0.3776, 0.7466, 0.3776, 0.7474, 0.377, 0.7473, 0.3769, 0.7466, 0.3776, 0.7474, 0.3777, 0.748, 0.3771, 0.7479, 0.377, 0.7473, 0.3777, 0.748, 0.3777, 0.75, 0.3771, 0.75, 0.3771, 0.7479, 0.3769, 0.7457, 0.3769, 0.7466, 0.375, 0.7466, 0.375, 0.7457, 0.3769, 0.7466, 0.377, 0.7473, 0.375, 0.7473, 0.375, 0.7466, 0.377, 0.7473, 0.3771, 0.7479, 0.375, 0.7479, 0.375, 0.7473, 0.3771, 0.7479, 0.3771, 0.75, 0.3756, 0.75, 0.375, 0.7479, 0.3793, 0.7543, 0.3784, 0.7543, 0.3784, 0.7534, 0.3793, 0.7534, 0.3784, 0.7543, 0.3776, 0.7543, 0.3776, 0.7534, 0.3784, 0.7534, 0.3776, 0.7543, 0.3769, 0.7543, 0.3769, 0.7534, 0.3776, 0.7534, 0.3769, 0.7543, 0.375, 0.7543, 0.375, 0.7534, 0.3769, 0.7534, 0.3793, 0.7534, 0.3784, 0.7534, 0.3784, 0.7526, 0.3793, 0.7526, 0.3784, 0.7534, 0.3776, 0.7534, 0.3776, 0.7526, 0.3784, 0.7526, 0.3776, 0.7534, 0.3769, 0.7534, 0.377, 0.7527, 0.3776, 0.7526, 0.3769, 0.7534, 0.375, 0.7534, 0.375, 0.7527, 0.377, 0.7527, 0.3793, 0.7526, 0.3784, 0.7526, 0.3784, 0.7519, 0.3793, 0.7519, 0.3784, 0.7526, 0.3776, 0.7526, 0.3777, 0.752, 0.3784, 0.7519, 0.3776, 0.7526, 0.377, 0.7527, 0.3771, 0.7521, 0.3777, 0.752, 0.377, 0.7527, 0.375, 0.7527, 0.375, 0.7521, 0.3771, 0.7521, 0.3793, 0.7519, 0.3784, 0.7519, 0.3784, 0.75, 0.3793, 0.75, 0.3784, 0.7519, 0.3777, 0.752, 0.3777, 0.75, 0.3784, 0.75, 0.3777, 0.752, 0.3771, 0.7521, 0.3771, 0.75, 0.3777, 0.75, 0.3771, 0.7521, 0.375, 0.7521, 0.3756, 0.75, 0.3771, 0.75, 0.3707, 0.7457, 0.3716, 0.7457, 0.3716, 0.7466, 0.3707, 0.7466, 0.3716, 0.7457, 0.3724, 0.7457, 0.3724, 0.7466, 0.3716, 0.7466, 0.3724, 0.7457, 0.3731, 0.7457, 0.3731, 0.7466, 0.3724, 0.7466, 0.3731, 0.7457, 0.375, 0.7457, 0.375, 0.7466, 0.3731, 0.7466, 0.3707, 0.7466, 0.3716, 0.7466, 0.3716, 0.7474, 0.3707, 0.7474, 0.3716, 0.7466, 0.3724, 0.7466, 0.3724, 0.7474, 0.3716, 0.7474, 0.3724, 0.7466, 0.3731, 0.7466, 0.373, 0.7473, 0.3724, 0.7474, 0.3731, 0.7466, 0.375, 0.7466, 0.375, 0.7473, 0.373, 0.7473, 0.3707, 0.7474, 0.3716, 0.7474, 0.3716, 0.7481, 0.3707, 0.7481, 0.3716, 0.7474, 0.3724, 0.7474, 0.3723, 0.748, 0.3716, 0.7481, 0.3724, 0.7474, 0.373, 0.7473, 0.3729, 0.7479, 0.3723, 0.748, 0.373, 0.7473, 0.375, 0.7473, 0.375, 0.7479, 0.3729, 0.7479, 0.3707, 0.7481, 0.3716, 0.7481, 0.3716, 0.75, 0.3707, 0.75, 0.3716, 0.7481, 0.3723, 0.748, 0.3723, 0.75, 0.3716, 0.75, 0.3723, 0.748, 0.3729, 0.7479, 0.3729, 0.75, 0.3723, 0.75, 0.3729, 0.7479, 0.375, 0.7479, 0.3756, 0.75, 0.3729, 0.75, 0.6207, 0.2543, 0.6207, 0.2534, 0.6216, 0.2534, 0.6216, 0.2543, 0.6207, 0.2534, 0.6207, 0.2526, 0.6216, 0.2526, 0.6216, 0.2534, 0.6207, 0.2526, 0.6207, 0.2519, 0.6216, 0.2519, 0.6216, 0.2526, 0.6207, 0.2519, 0.6207, 0.25, 0.6216, 0.25, 0.6216, 0.2519, 0.6216, 0.2543, 0.6216, 0.2534, 0.6224, 0.2534, 0.6224, 0.2543, 0.6216, 0.2534, 0.6216, 0.2526, 0.6224, 0.2526, 0.6224, 0.2534, 0.6216, 0.2526, 0.6216, 0.2519, 0.6223, 0.252, 0.6224, 0.2526, 0.6216, 0.2519, 0.6216, 0.25, 0.6223, 0.25, 0.6223, 0.252, 0.6224, 0.2543, 0.6224, 0.2534, 0.6231, 0.2534, 0.6231, 0.2543, 0.6224, 0.2534, 0.6224, 0.2526, 0.623, 0.2527, 0.6231, 0.2534, 0.6224, 0.2526, 0.6223, 0.252, 0.6229, 0.2521, 0.623, 0.2527, 0.6223, 0.252, 0.6223, 0.25, 0.6229, 0.25, 0.6229, 0.2521, 0.6231, 0.2543, 0.6231, 0.2534, 0.625, 0.2534, 0.625, 0.2543, 0.6231, 0.2534, 0.623, 0.2527, 0.625, 0.2527, 0.625, 0.2534, 0.623, 0.2527, 0.6229, 0.2521, 0.625, 0.2521, 0.625, 0.2527, 0.6229, 0.2521, 0.6229, 0.25, 0.6232, 0.25, 0.625, 0.2521, 0.6207, 0.2457, 0.6216, 0.2457, 0.6216, 0.2466, 0.6207, 0.2466, 0.6216, 0.2457, 0.6224, 0.2457, 0.6224, 0.2466, 0.6216, 0.2466, 0.6224, 0.2457, 0.6231, 0.2457, 0.6231, 0.2466, 0.6224, 0.2466, 0.6231, 0.2457, 0.625, 0.2457, 0.625, 0.2466, 0.6231, 0.2466, 0.6207, 0.2466, 0.6216, 0.2466, 0.6216, 0.2474, 0.6207, 0.2474, 0.6216, 0.2466, 0.6224, 0.2466, 0.6224, 0.2474, 0.6216, 0.2474, 0.6224, 0.2466, 0.6231, 0.2466, 0.623, 0.2473, 0.6224, 0.2474, 0.6231, 0.2466, 0.625, 0.2466, 0.625, 0.2473, 0.623, 0.2473, 0.6207, 0.2474, 0.6216, 0.2474, 0.6216, 0.2481, 0.6207, 0.2481, 0.6216, 0.2474, 0.6224, 0.2474, 0.6223, 0.248, 0.6216, 0.2481, 0.6224, 0.2474, 0.623, 0.2473, 0.6229, 0.2479, 0.6223, 0.248, 0.623, 0.2473, 0.625, 0.2473, 0.625, 0.2479, 0.6229, 0.2479, 0.6207, 0.2481, 0.6216, 0.2481, 0.6216, 0.25, 0.6207, 0.25, 0.6216, 0.2481, 0.6223, 0.248, 0.6223, 0.25, 0.6216, 0.25, 0.6223, 0.248, 0.6229, 0.2479, 0.6229, 0.25, 0.6223, 0.25, 0.6229, 0.2479, 0.625, 0.2479, 0.625, 0.2482, 0.6229, 0.25, 0.8707, 0.5043, 0.8707, 0.5034, 0.8716, 0.5034, 0.8716, 0.5043, 0.8707, 0.5034, 0.8707, 0.5026, 0.8716, 0.5026, 0.8716, 0.5034, 0.8707, 0.5026, 0.8707, 0.5019, 0.8716, 0.5019, 0.8716, 0.5026, 0.8707, 0.5019, 0.8707, 0.5, 0.8716, 0.5, 0.8716, 0.5019, 0.8716, 0.5043, 0.8716, 0.5034, 0.8724, 0.5034, 0.8724, 0.5043, 0.8716, 0.5034, 0.8716, 0.5026, 0.8724, 0.5026, 0.8724, 0.5034, 0.8716, 0.5026, 0.8716, 0.5019, 0.8723, 0.502, 0.8724, 0.5026, 0.8716, 0.5019, 0.8716, 0.5, 0.8723, 0.5, 0.8723, 0.502, 0.8724, 0.5043, 0.8724, 0.5034, 0.8731, 0.5034, 0.8731, 0.5043, 0.8724, 0.5034, 0.8724, 0.5026, 0.873, 0.5027, 0.8731, 0.5034, 0.8724, 0.5026, 0.8723, 0.502, 0.8729, 0.5021, 0.873, 0.5027, 0.8723, 0.502, 0.8723, 0.5, 0.8729, 0.5, 0.8729, 0.5021, 0.8731, 0.5043, 0.8731, 0.5034, 0.875, 0.5034, 0.875, 0.5043, 0.8731, 0.5034, 0.873, 0.5027, 0.875, 0.5027, 0.875, 0.5034, 0.873, 0.5027, 0.8729, 0.5021, 0.875, 0.5021, 0.875, 0.5027, 0.8729, 0.5021, 0.8729, 0.5, 0.8732, 0.5, 0.875, 0.5021, 0.3793, 0.2457, 0.3793, 0.2466, 0.3784, 0.2466, 0.3784, 0.2457, 0.3793, 0.2466, 0.3793, 0.2474, 0.3784, 0.2474, 0.3784, 0.2466, 0.3793, 0.2474, 0.3793, 0.2481, 0.3784, 0.2481, 0.3784, 0.2474, 0.3793, 0.2481, 0.3793, 0.25, 0.3784, 0.25, 0.3784, 0.2481, 0.3784, 0.2457, 0.3784, 0.2466, 0.3776, 0.2466, 0.3776, 0.2457, 0.3784, 0.2466, 0.3784, 0.2474, 0.3776, 0.2474, 0.3776, 0.2466, 0.3784, 0.2474, 0.3784, 0.2481, 0.3777, 0.248, 0.3776, 0.2474, 0.3784, 0.2481, 0.3784, 0.25, 0.3777, 0.25, 0.3777, 0.248, 0.3776, 0.2457, 0.3776, 0.2466, 0.3769, 0.2466, 0.3769, 0.2457, 0.3776, 0.2466, 0.3776, 0.2474, 0.377, 0.2473, 0.3769, 0.2466, 0.3776, 0.2474, 0.3777, 0.248, 0.3771, 0.2479, 0.377, 0.2473, 0.3777, 0.248, 0.3777, 0.25, 0.3771, 0.25, 0.3771, 0.2479, 0.3769, 0.2457, 0.3769, 0.2466, 0.375, 0.2466, 0.375, 0.2457, 0.3769, 0.2466, 0.377, 0.2473, 0.375, 0.2473, 0.375, 0.2466, 0.377, 0.2473, 0.3771, 0.2479, 0.375, 0.2479, 0.375, 0.2473, 0.3771, 0.2479, 0.3771, 0.25, 0.3768, 0.25, 0.375, 0.2479, 0.3793, 0.2543, 0.3784, 0.2543, 0.3784, 0.2534, 0.3793, 0.2534, 0.3784, 0.2543, 0.3776, 0.2543, 0.3776, 0.2534, 0.3784, 0.2534, 0.3776, 0.2543, 0.3769, 0.2543, 0.3769, 0.2534, 0.3776, 0.2534, 0.3769, 0.2543, 0.375, 0.2543, 0.375, 0.2534, 0.3769, 0.2534, 0.3793, 0.2534, 0.3784, 0.2534, 0.3784, 0.2526, 0.3793, 0.2526, 0.3784, 0.2534, 0.3776, 0.2534, 0.3776, 0.2526, 0.3784, 0.2526, 0.3776, 0.2534, 0.3769, 0.2534, 0.377, 0.2527, 0.3776, 0.2526, 0.3769, 0.2534, 0.375, 0.2534, 0.375, 0.2527, 0.377, 0.2527, 0.3793, 0.2526, 0.3784, 0.2526, 0.3784, 0.2519, 0.3793, 0.2519, 0.3784, 0.2526, 0.3776, 0.2526, 0.3777, 0.252, 0.3784, 0.2519, 0.3776, 0.2526, 0.377, 0.2527, 0.3771, 0.2521, 0.3777, 0.252, 0.377, 0.2527, 0.375, 0.2527, 0.375, 0.2521, 0.3771, 0.2521, 0.3793, 0.2519, 0.3784, 0.2519, 0.3784, 0.25, 0.3793, 0.25, 0.3784, 0.2519, 0.3777, 0.252, 0.3777, 0.25, 0.3784, 0.25, 0.3777, 0.252, 0.3771, 0.2521, 0.3771, 0.25, 0.3777, 0.25, 0.3771, 0.2521, 0.375, 0.2521, 0.375, 0.2518, 0.3771, 0.25, 0.1293, 0.5043, 0.1284, 0.5043, 0.1284, 0.5034, 0.1293, 0.5034, 0.1284, 0.5043, 0.1276, 0.5043, 0.1276, 0.5034, 0.1284, 0.5034, 0.1276, 0.5043, 0.1269, 0.5043, 0.1269, 0.5034, 0.1276, 0.5034, 0.1269, 0.5043, 0.125, 0.5043, 0.125, 0.5034, 0.1269, 0.5034, 0.1293, 0.5034, 0.1284, 0.5034, 0.1284, 0.5026, 0.1293, 0.5026, 0.1284, 0.5034, 0.1276, 0.5034, 0.1276, 0.5026, 0.1284, 0.5026, 0.1276, 0.5034, 0.1269, 0.5034, 0.127, 0.5027, 0.1276, 0.5026, 0.1269, 0.5034, 0.125, 0.5034, 0.125, 0.5027, 0.127, 0.5027, 0.1293, 0.5026, 0.1284, 0.5026, 0.1284, 0.5019, 0.1293, 0.5019, 0.1284, 0.5026, 0.1276, 0.5026, 0.1277, 0.502, 0.1284, 0.5019, 0.1276, 0.5026, 0.127, 0.5027, 0.1271, 0.5021, 0.1277, 0.502, 0.127, 0.5027, 0.125, 0.5027, 0.125, 0.5021, 0.1271, 0.5021, 0.1293, 0.5019, 0.1284, 0.5019, 0.1284, 0.5, 0.1293, 0.5, 0.1284, 0.5019, 0.1277, 0.502, 0.1277, 0.5, 0.1284, 0.5, 0.1277, 0.502, 0.1271, 0.5021, 0.1271, 0.5, 0.1277, 0.5, 0.1271, 0.5021, 0.125, 0.5021, 0.125, 0.5018, 0.1271, 0.5, 0.6207, 0.00426, 0.6207, 0.003429, 0.6216, 0.003393, 0.6216, 0.00426, 0.6207, 0.003429, 0.6207, 0.00263, 0.6216, 0.002587, 0.6216, 0.003393, 0.6207, 0.00263, 0.6207, 0.001893, 0.6216, 0.001891, 0.6216, 0.002587, 0.6207, 0.001893, 0.6207, 0.0, 0.6216, 0.0, 0.6216, 0.001891, 0.6216, 0.00426, 0.6216, 0.003393, 0.6224, 0.003393, 0.6224, 0.00426, 0.6216, 0.003393, 0.6216, 0.002587, 0.6224, 0.002607, 0.6224, 0.003393, 0.6216, 0.002587, 0.6216, 0.001891, 0.6223, 0.001968, 0.6224, 0.002607, 0.6216, 0.001891, 0.6216, 0.0, 0.6223, 0.0, 0.6223, 0.001968, 0.6224, 0.00426, 0.6224, 0.003393, 0.6231, 0.003405, 0.6231, 0.00426, 0.6224, 0.003393, 0.6224, 0.002607, 0.623, 0.002659, 0.6231, 0.003405, 0.6224, 0.002607, 0.6223, 0.001968, 0.6229, 0.002084, 0.623, 0.002659, 0.6223, 0.001968, 0.6223, 0.0, 0.6229, 0.0, 0.6229, 0.002084, 0.6231, 0.00426, 0.6231, 0.003405, 0.625, 0.003414, 0.625, 0.00426, 0.6231, 0.003405, 0.623, 0.002659, 0.625, 0.00269, 0.625, 0.003414, 0.623, 0.002659, 0.6229, 0.002084, 0.625, 0.002145, 0.625, 0.00269, 0.6229, 0.002084, 0.6229, 0.0, 0.6232, 0.0, 0.625, 0.002145, 0.6207, 0.9957, 0.6216, 0.9957, 0.6216, 0.9966, 0.6207, 0.9966, 0.6216, 0.9957, 0.6224, 0.9957, 0.6224, 0.9966, 0.6216, 0.9966, 0.6224, 0.9957, 0.6231, 0.9957, 0.6231, 0.9966, 0.6224, 0.9966, 0.6231, 0.9957, 0.625, 0.9957, 0.625, 0.9966, 0.6231, 0.9966, 0.6207, 0.9966, 0.6216, 0.9966, 0.6216, 0.9974, 0.6207, 0.9974, 0.6216, 0.9966, 0.6224, 0.9966, 0.6224, 0.9974, 0.6216, 0.9974, 0.6224, 0.9966, 0.6231, 0.9966, 0.623, 0.9973, 0.6224, 0.9974, 0.6231, 0.9966, 0.625, 0.9966, 0.625, 0.9973, 0.623, 0.9973, 0.6207, 0.9974, 0.6216, 0.9974, 0.6216, 0.9981, 0.6207, 0.9981, 0.6216, 0.9974, 0.6224, 0.9974, 0.6223, 0.998, 0.6216, 0.9981, 0.6224, 0.9974, 0.623, 0.9973, 0.6229, 0.9979, 0.6223, 0.998, 0.623, 0.9973, 0.625, 0.9973, 0.625, 0.9979, 0.6229, 0.9979, 0.6207, 0.9981, 0.6216, 0.9981, 0.6216, 1.0, 0.6207, 1.0, 0.6216, 0.9981, 0.6223, 0.998, 0.6223, 1.0, 0.6216, 1.0, 0.6223, 0.998, 0.6229, 0.9979, 0.6229, 1.0, 0.6223, 1.0, 0.6229, 0.9979, 0.625, 0.9979, 0.625, 0.9982, 0.6229, 1.0, 0.8707, 0.7457, 0.8716, 0.7457, 0.8716, 0.7466, 0.8707, 0.7466, 0.8716, 0.7457, 0.8724, 0.7457, 0.8724, 0.7466, 0.8716, 0.7466, 0.8724, 0.7457, 0.8731, 0.7457, 0.8731, 0.7466, 0.8724, 0.7466, 0.8731, 0.7457, 0.875, 0.7457, 0.875, 0.7466, 0.8731, 0.7466, 0.8707, 0.7466, 0.8716, 0.7466, 0.8716, 0.7474, 0.8707, 0.7474, 0.8716, 0.7466, 0.8724, 0.7466, 0.8724, 0.7474, 0.8716, 0.7474, 0.8724, 0.7466, 0.8731, 0.7466, 0.873, 0.7473, 0.8724, 0.7474, 0.8731, 0.7466, 0.875, 0.7466, 0.875, 0.7473, 0.873, 0.7473, 0.8707, 0.7474, 0.8716, 0.7474, 0.8716, 0.7481, 0.8707, 0.7481, 0.8716, 0.7474, 0.8724, 0.7474, 0.8723, 0.748, 0.8716, 0.7481, 0.8724, 0.7474, 0.873, 0.7473, 0.8729, 0.7479, 0.8723, 0.748, 0.873, 0.7473, 0.875, 0.7473, 0.875, 0.7479, 0.8729, 0.7479, 0.8707, 0.7481, 0.8716, 0.7481, 0.8716, 0.75, 0.8707, 0.75, 0.8716, 0.7481, 0.8723, 0.748, 0.8723, 0.75, 0.8716, 0.75, 0.8723, 0.748, 0.8729, 0.7479, 0.8729, 0.75, 0.8723, 0.75, 0.8729, 0.7479, 0.875, 0.7479, 0.875, 0.7482, 0.8729, 0.75, 0.1293, 0.7457, 0.1293, 0.7466, 0.1284, 0.7466, 0.1284, 0.7457, 0.1293, 0.7466, 0.1293, 0.7474, 0.1284, 0.7474, 0.1284, 0.7466, 0.1293, 0.7474, 0.1293, 0.7481, 0.1284, 0.7481, 0.1284, 0.7474, 0.1293, 0.7481, 0.1293, 0.75, 0.1284, 0.75, 0.1284, 0.7481, 0.1284, 0.7457, 0.1284, 0.7466, 0.1276, 0.7466, 0.1276, 0.7457, 0.1284, 0.7466, 0.1284, 0.7474, 0.1276, 0.7474, 0.1276, 0.7466, 0.1284, 0.7474, 0.1284, 0.7481, 0.1277, 0.748, 0.1276, 0.7474, 0.1284, 0.7481, 0.1284, 0.75, 0.1277, 0.75, 0.1277, 0.748, 0.1276, 0.7457, 0.1276, 0.7466, 0.1269, 0.7466, 0.1269, 0.7457, 0.1276, 0.7466, 0.1276, 0.7474, 0.127, 0.7473, 0.1269, 0.7466, 0.1276, 0.7474, 0.1277, 0.748, 0.1271, 0.7479, 0.127, 0.7473, 0.1277, 0.748, 0.1277, 0.75, 0.1271, 0.75, 0.1271, 0.7479, 0.1269, 0.7457, 0.1269, 0.7466, 0.125, 0.7466, 0.125, 0.7457, 0.1269, 0.7466, 0.127, 0.7473, 0.125, 0.7473, 0.125, 0.7466, 0.127, 0.7473, 0.1271, 0.7479, 0.125, 0.7479, 0.125, 0.7473, 0.1271, 0.7479, 0.1271, 0.75, 0.1268, 0.75, 0.125, 0.7479, 0.3793, 0.9957, 0.3793, 0.9966, 0.3784, 0.9966, 0.3784, 0.9957, 0.3793, 0.9966, 0.3793, 0.9974, 0.3784, 0.9974, 0.3784, 0.9966, 0.3793, 0.9974, 0.3793, 0.9981, 0.3784, 0.9981, 0.3784, 0.9974, 0.3793, 0.9981, 0.3793, 1.0, 0.3784, 1.0, 0.3784, 0.9981, 0.3784, 0.9957, 0.3784, 0.9966, 0.3776, 0.9966, 0.3776, 0.9957, 0.3784, 0.9966, 0.3784, 0.9974, 0.3776, 0.9974, 0.3776, 0.9966, 0.3784, 0.9974, 0.3784, 0.9981, 0.3777, 0.998, 0.3776, 0.9974, 0.3784, 0.9981, 0.3784, 1.0, 0.3777, 1.0, 0.3777, 0.998, 0.3776, 0.9957, 0.3776, 0.9966, 0.3769, 0.9966, 0.3769, 0.9957, 0.3776, 0.9966, 0.3776, 0.9974, 0.377, 0.9973, 0.3769, 0.9966, 0.3776, 0.9974, 0.3777, 0.998, 0.3771, 0.9979, 0.377, 0.9973, 0.3777, 0.998, 0.3777, 1.0, 0.3771, 1.0, 0.3771, 0.9979, 0.3769, 0.9957, 0.3769, 0.9966, 0.375, 0.9966, 0.375, 0.9957, 0.3769, 0.9966, 0.377, 0.9973, 0.375, 0.9973, 0.375, 0.9966, 0.377, 0.9973, 0.3771, 0.9979, 0.375, 0.9979, 0.375, 0.9973, 0.3771, 0.9979, 0.3771, 1.0, 0.3768, 1.0, 0.375, 0.9979, 0.3793, 0.00426, 0.3784, 0.00426, 0.3784, 0.003404, 0.3793, 0.003429, 0.3784, 0.00426, 0.3776, 0.00426, 0.3776, 0.003402, 0.3784, 0.003404, 0.3776, 0.00426, 0.3769, 0.00426, 0.3769, 0.00341, 0.3776, 0.003402, 0.3769, 0.00426, 0.375, 0.00426, 0.375, 0.003414, 0.3769, 0.00341, 0.3793, 0.003429, 0.3784, 0.003404, 0.3784, 0.00259, 0.3793, 0.00263, 0.3784, 0.003404, 0.3776, 0.003402, 0.3776, 0.002611, 0.3784, 0.00259, 0.3776, 0.003402, 0.3769, 0.00341, 0.377, 0.002661, 0.3776, 0.002611, 0.3769, 0.00341, 0.375, 0.003414, 0.375, 0.00269, 0.377, 0.002661, 0.3793, 0.00263, 0.3784, 0.00259, 0.3784, 0.001886, 0.3793, 0.001893, 0.3784, 0.00259, 0.3776, 0.002611, 0.3777, 0.001968, 0.3784, 0.001886, 0.3776, 0.002611, 0.377, 0.002661, 0.3771, 0.002084, 0.3777, 0.001968, 0.377, 0.002661, 0.375, 0.00269, 0.375, 0.002145, 0.3771, 0.002084, 0.3793, 0.001893, 0.3784, 0.001886, 0.3784, 0.0, 0.3793, 0.0, 0.3784, 0.001886, 0.3777, 0.001968, 0.3777, 0.0, 0.3784, 0.0, 0.3777, 0.001968, 0.3771, 0.002084, 0.3771, 0.0, 0.3777, 0.0, 0.3771, 0.002084, 0.375, 0.002145, 0.375, 0.001801, 0.3771, 0.0, 0.1293, 0.5043, 0.1293, 0.7457, 0.1284, 0.7457, 0.1284, 0.5043, 0.1284, 0.5043, 0.1284, 0.7457, 0.1276, 0.7457, 0.1276, 0.5043, 0.1276, 0.5043, 0.1276, 0.7457, 0.1269, 0.7457, 0.1269, 0.5043, 0.1269, 0.5043, 0.1269, 0.7457, 0.125, 0.7457, 0.125, 0.5043, 0.375, 0.2457, 0.375, 0.00426, 0.3769, 0.00426, 0.3769, 0.2457, 0.3769, 0.2457, 0.3769, 0.00426, 0.3776, 0.00426, 0.3776, 0.2457, 0.3776, 0.2457, 0.3776, 0.00426, 0.3784, 0.00426, 0.3784, 0.2457, 0.3784, 0.2457, 0.3784, 0.00426, 0.3793, 0.00426, 0.3793, 0.2457, 0.3707, 0.5043, 0.1293, 0.5043, 0.1293, 0.5034, 0.3707, 0.5034, 0.3707, 0.5034, 0.1293, 0.5034, 0.1293, 0.5026, 0.3707, 0.5026, 0.3707, 0.5026, 0.1293, 0.5026, 0.1293, 0.5019, 0.3707, 0.5019, 0.3707, 0.5019, 0.1293, 0.5019, 0.1293, 0.5, 0.3707, 0.5, 0.375, 0.4957, 0.375, 0.2543, 0.3769, 0.2543, 0.3769, 0.4957, 0.3769, 0.4957, 0.3769, 0.2543, 0.3776, 0.2543, 0.3776, 0.4957, 0.3776, 0.4957, 0.3776, 0.2543, 0.3784, 0.2543, 0.3784, 0.4957, 0.3784, 0.4957, 0.3784, 0.2543, 0.3793, 0.2543, 0.3793, 0.4957, 0.6207, 0.5043, 0.3793, 0.5043, 0.3793, 0.5034, 0.6207, 0.5034, 0.6207, 0.5034, 0.3793, 0.5034, 0.3793, 0.5026, 0.6207, 0.5026, 0.6207, 0.5026, 0.3793, 0.5026, 0.3793, 0.5019, 0.6207, 0.5019, 0.6207, 0.5019, 0.3793, 0.5019, 0.3793, 0.5, 0.6207, 0.5, 0.6207, 0.5, 0.3793, 0.5, 0.3793, 0.4981, 0.6207, 0.4981, 0.6207, 0.4981, 0.3793, 0.4981, 0.3793, 0.4974, 0.6207, 0.4974, 0.6207, 0.4974, 0.3793, 0.4974, 0.3793, 0.4966, 0.6207, 0.4966, 0.6207, 0.4966, 0.3793, 0.4966, 0.3793, 0.4957, 0.6207, 0.4957, 0.3793, 0.9957, 0.6207, 0.9957, 0.6207, 0.9966, 0.3793, 0.9966, 0.3793, 0.9966, 0.6207, 0.9966, 0.6207, 0.9974, 0.3793, 0.9974, 0.3793, 0.9974, 0.6207, 0.9974, 0.6207, 0.9981, 0.3793, 0.9981, 0.3793, 0.9981, 0.6207, 0.9981, 0.6207, 1.0, 0.3793, 1.0, 0.3793, 0.0, 0.6207, 0.0, 0.6207, 0.001893, 0.3793, 0.001893, 0.3793, 0.001893, 0.6207, 0.001893, 0.6207, 0.00263, 0.3793, 0.00263, 0.3793, 0.00263, 0.6207, 0.00263, 0.6207, 0.003429, 0.3793, 0.003429, 0.3793, 0.003429, 0.6207, 0.003429, 0.6207, 0.00426, 0.3793, 0.00426, 0.6207, 0.7543, 0.3793, 0.7543, 0.3793, 0.7534, 0.6207, 0.7534, 0.6207, 0.7534, 0.3793, 0.7534, 0.3793, 0.7526, 0.6207, 0.7526, 0.6207, 0.7526, 0.3793, 0.7526, 0.3793, 0.7519, 0.6207, 0.7519, 0.6207, 0.7519, 0.3793, 0.7519, 0.3793, 0.75, 0.6207, 0.75, 0.6207, 0.75, 0.3793, 0.75, 0.3793, 0.7481, 0.6207, 0.7481, 0.6207, 0.7481, 0.3793, 0.7481, 0.3793, 0.7474, 0.6207, 0.7474, 0.6207, 0.7474, 0.3793, 0.7474, 0.3793, 0.7466, 0.6207, 0.7466, 0.6207, 0.7466, 0.3793, 0.7466, 0.3793, 0.7457, 0.6207, 0.7457, 0.6207, 0.2543, 0.3793, 0.2543, 0.3793, 0.2534, 0.6207, 0.2534, 0.6207, 0.2534, 0.3793, 0.2534, 0.3793, 0.2526, 0.6207, 0.2526, 0.6207, 0.2526, 0.3793, 0.2526, 0.3793, 0.2519, 0.6207, 0.2519, 0.6207, 0.2519, 0.3793, 0.2519, 0.3793, 0.25, 0.6207, 0.25, 0.6207, 0.25, 0.3793, 0.25, 0.3793, 0.2481, 0.6207, 0.2481, 0.6207, 0.2481, 0.3793, 0.2481, 0.3793, 0.2474, 0.6207, 0.2474, 0.6207, 0.2474, 0.3793, 0.2474, 0.3793, 0.2466, 0.6207, 0.2466, 0.6207, 0.2466, 0.3793, 0.2466, 0.3793, 0.2457, 0.6207, 0.2457, 0.6293, 0.7457, 0.8707, 0.7457, 0.8707, 0.7466, 0.6293, 0.7466, 0.6293, 0.7466, 0.8707, 0.7466, 0.8707, 0.7474, 0.6293, 0.7474, 0.6293, 0.7474, 0.8707, 0.7474, 0.8707, 0.7481, 0.6293, 0.7481, 0.6293, 0.7481, 0.8707, 0.7481, 0.8707, 0.75, 0.6293, 0.75, 0.625, 0.7543, 0.625, 0.9957, 0.6231, 0.9957, 0.6231, 0.7543, 0.6231, 0.7543, 0.6231, 0.9957, 0.6224, 0.9957, 0.6224, 0.7543, 0.6224, 0.7543, 0.6224, 0.9957, 0.6216, 0.9957, 0.6216, 0.7543, 0.6216, 0.7543, 0.6216, 0.9957, 0.6207, 0.9957, 0.6207, 0.7543, 0.6293, 0.5043, 0.6293, 0.7457, 0.6284, 0.7457, 0.6284, 0.5043, 0.6284, 0.5043, 0.6284, 0.7457, 0.6276, 0.7457, 0.6276, 0.5043, 0.6276, 0.5043, 0.6276, 0.7457, 0.6269, 0.7457, 0.6269, 0.5043, 0.6269, 0.5043, 0.6269, 0.7457, 0.625, 0.7457, 0.625, 0.5043, 0.625, 0.5043, 0.625, 0.7457, 0.6231, 0.7457, 0.6231, 0.5043, 0.6231, 0.5043, 0.6231, 0.7457, 0.6224, 0.7457, 0.6224, 0.5043, 0.6224, 0.5043, 0.6224, 0.7457, 0.6216, 0.7457, 0.6216, 0.5043, 0.6216, 0.5043, 0.6216, 0.7457, 0.6207, 0.7457, 0.6207, 0.5043, 0.1293, 0.7457, 0.3707, 0.7457, 0.3707, 0.7466, 0.1293, 0.7466, 0.1293, 0.7466, 0.3707, 0.7466, 0.3707, 0.7474, 0.1293, 0.7474, 0.1293, 0.7474, 0.3707, 0.7474, 0.3707, 0.7481, 0.1293, 0.7481, 0.1293, 0.7481, 0.3707, 0.7481, 0.3707, 0.75, 0.1293, 0.75, 0.375, 0.9957, 0.375, 0.7543, 0.3769, 0.7543, 0.3769, 0.9957, 0.3769, 0.9957, 0.3769, 0.7543, 0.3776, 0.7543, 0.3776, 0.9957, 0.3776, 0.9957, 0.3776, 0.7543, 0.3784, 0.7543, 0.3784, 0.9957, 0.3784, 0.9957, 0.3784, 0.7543, 0.3793, 0.7543, 0.3793, 0.9957, 0.8707, 0.7457, 0.8707, 0.5043, 0.8716, 0.5043, 0.8716, 0.7457, 0.8716, 0.7457, 0.8716, 0.5043, 0.8724, 0.5043, 0.8724, 0.7457, 0.8724, 0.7457, 0.8724, 0.5043, 0.8731, 0.5043, 0.8731, 0.7457, 0.8731, 0.7457, 0.8731, 0.5043, 0.875, 0.5043, 0.875, 0.7457, 0.625, 0.00426, 0.625, 0.2457, 0.6231, 0.2457, 0.6231, 0.00426, 0.6231, 0.00426, 0.6231, 0.2457, 0.6224, 0.2457, 0.6224, 0.00426, 0.6224, 0.00426, 0.6224, 0.2457, 0.6216, 0.2457, 0.6216, 0.00426, 0.6216, 0.00426, 0.6216, 0.2457, 0.6207, 0.2457, 0.6207, 0.00426, 0.8707, 0.5043, 0.6293, 0.5043, 0.6293, 0.5034, 0.8707, 0.5034, 0.8707, 0.5034, 0.6293, 0.5034, 0.6293, 0.5026, 0.8707, 0.5026, 0.8707, 0.5026, 0.6293, 0.5026, 0.6293, 0.5019, 0.8707, 0.5019, 0.8707, 0.5019, 0.6293, 0.5019, 0.6293, 0.5, 0.8707, 0.5, 0.625, 0.2543, 0.625, 0.4957, 0.6231, 0.4957, 0.6231, 0.2543, 0.6231, 0.2543, 0.6231, 0.4957, 0.6224, 0.4957, 0.6224, 0.2543, 0.6224, 0.2543, 0.6224, 0.4957, 0.6216, 0.4957, 0.6216, 0.2543, 0.6216, 0.2543, 0.6216, 0.4957, 0.6207, 0.4957, 0.6207, 0.2543, 0.3707, 0.7457, 0.3707, 0.5043, 0.3716, 0.5043, 0.3716, 0.7457, 0.3716, 0.7457, 0.3716, 0.5043, 0.3724, 0.5043, 0.3724, 0.7457, 0.3724, 0.7457, 0.3724, 0.5043, 0.3731, 0.5043, 0.3731, 0.7457, 0.3731, 0.7457, 0.3731, 0.5043, 0.375, 0.5043, 0.375, 0.7457, 0.375, 0.7457, 0.375, 0.5043, 0.3769, 0.5043, 0.3769, 0.7457, 0.3769, 0.7457, 0.3769, 0.5043, 0.3776, 0.5043, 0.3776, 0.7457, 0.3776, 0.7457, 0.3776, 0.5043, 0.3784, 0.5043, 0.3784, 0.7457, 0.3784, 0.7457, 0.3784, 0.5043, 0.3793, 0.5043, 0.3793, 0.7457, 0.3793, 0.2543, 0.6207, 0.2543, 0.6207, 0.4957, 0.3793, 0.4957])
me_cube.materials.append(mat_material)
me_cube.use_mirror_vertex_groups = False
me_cube.update()

# ---- objects
ob_cube = bpy.data.objects.new('Cube', me_cube)
ob_light = bpy.data.objects.new('Light', light_light)
ob_camera = bpy.data.objects.new('Camera', cam_camera)

# ---- transforms, parenting, visibility, modifiers, constraints
ob_cube.location = (0.0, 0.0, 0.01)
ob_cube.scale = (0.85, 0.53, 0.01)
ob_cube.lock_rotations_4d = False
ob_cube.empty_display_type = 'ARROWS'
ob_cube.lineart.crease_threshold = 0.0
ob_light.location = (4.076, 1.005, 5.904)
ob_light.rotation_euler = (0.6503, 0.05522, 1.866)
ob_light.lock_rotations_4d = False
ob_light.empty_display_type = 'ARROWS'
ob_light.color = (0.0, 0.0, 0.0, 0.0)
ob_light.lineart.crease_threshold = 0.0
ob_camera.location = (7.359, -6.926, 4.958)
ob_camera.rotation_euler = (1.109, 0.0, 0.8149)
ob_camera.lock_rotations_4d = False
ob_camera.empty_display_type = 'ARROWS'
ob_camera.color = (0.0, 0.0, 0.0, 0.0)
ob_camera.display_type = 'WIRE'
ob_camera.lineart.crease_threshold = 0.0

# ---- collection membership
col_collection.objects.link(ob_cube)
col_collection.objects.link(ob_light)
col_collection.objects.link(ob_camera)

# ---- scene / render settings (as saved in the file)
scene.camera = ob_camera
scene.frame_start = 1; scene.frame_end = 250; scene.frame_set(1)
scene.render.engine = 'BLENDER_EEVEE_NEXT'
scene.cycles.sampling_pattern = 'TABULATED_SOBOL'
scene.cycles.use_light_tree = False
scene.view_settings.view_transform = 'Filmic'
bpy.context.view_layer.update()
